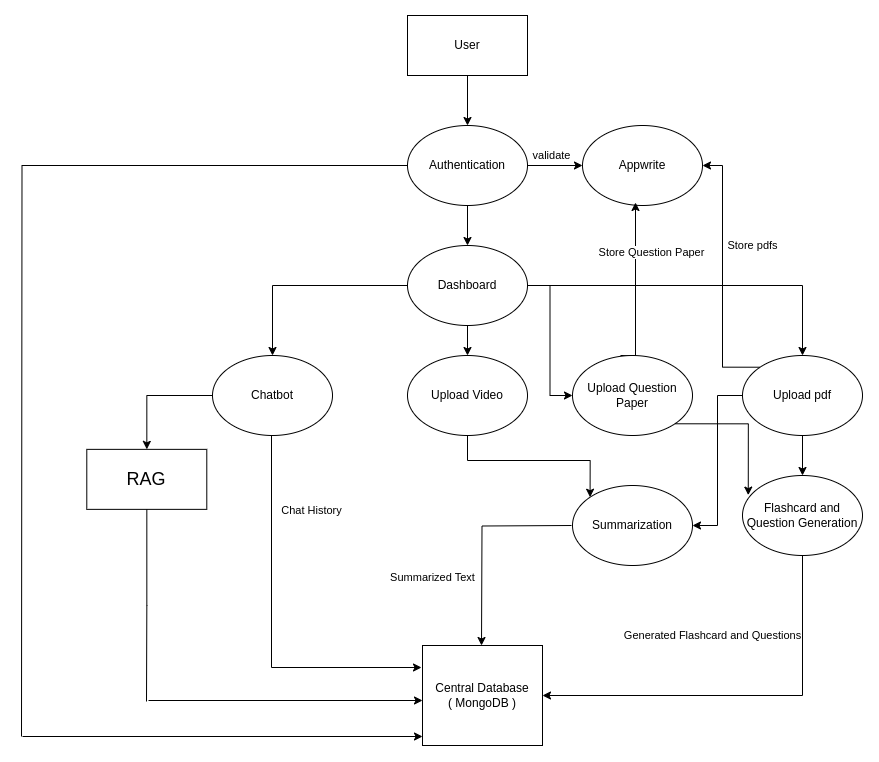

The diagram above was exported from draw.io. Its source (the exported page's mxGraphModel, read from the mxfile embedded in the PNG):
<mxGraphModel dx="1722" dy="725" grid="0" gridSize="10" guides="1" tooltips="1" connect="1" arrows="1" fold="1" page="0" pageScale="1" pageWidth="850" pageHeight="1100" math="0" shadow="0">
  <root>
    <mxCell id="0" />
    <mxCell id="1" parent="0" />
    <mxCell id="ljbLIjOA3Hn5WdUUWPWg-14" value="" style="edgeStyle=orthogonalEdgeStyle;rounded=0;orthogonalLoop=1;jettySize=auto;html=1;" parent="1" source="ljbLIjOA3Hn5WdUUWPWg-2" target="ljbLIjOA3Hn5WdUUWPWg-3" edge="1">
      <mxGeometry relative="1" as="geometry" />
    </mxCell>
    <mxCell id="ljbLIjOA3Hn5WdUUWPWg-2" value="User" style="rounded=0;whiteSpace=wrap;html=1;" parent="1" vertex="1">
      <mxGeometry x="365" y="30" width="120" height="60" as="geometry" />
    </mxCell>
    <mxCell id="ljbLIjOA3Hn5WdUUWPWg-15" value="" style="edgeStyle=orthogonalEdgeStyle;rounded=0;orthogonalLoop=1;jettySize=auto;html=1;" parent="1" source="ljbLIjOA3Hn5WdUUWPWg-3" target="ljbLIjOA3Hn5WdUUWPWg-5" edge="1">
      <mxGeometry relative="1" as="geometry" />
    </mxCell>
    <mxCell id="ljbLIjOA3Hn5WdUUWPWg-31" value="validate" style="edgeStyle=orthogonalEdgeStyle;rounded=0;orthogonalLoop=1;jettySize=auto;html=1;exitX=1;exitY=0.5;exitDx=0;exitDy=0;entryX=0;entryY=0.5;entryDx=0;entryDy=0;" parent="1" source="ljbLIjOA3Hn5WdUUWPWg-3" target="ljbLIjOA3Hn5WdUUWPWg-7" edge="1">
      <mxGeometry x="-0.0909" y="10" relative="1" as="geometry">
        <mxPoint x="-1" as="offset" />
      </mxGeometry>
    </mxCell>
    <mxCell id="ljbLIjOA3Hn5WdUUWPWg-50" style="edgeStyle=orthogonalEdgeStyle;rounded=0;orthogonalLoop=1;jettySize=auto;html=1;endArrow=none;startFill=0;strokeWidth=1;" parent="1" source="ljbLIjOA3Hn5WdUUWPWg-3" edge="1">
      <mxGeometry relative="1" as="geometry">
        <mxPoint x="-21" y="751" as="targetPoint" />
      </mxGeometry>
    </mxCell>
    <mxCell id="ljbLIjOA3Hn5WdUUWPWg-3" value="Authentication" style="ellipse;whiteSpace=wrap;html=1;" parent="1" vertex="1">
      <mxGeometry x="365" y="140" width="120" height="80" as="geometry" />
    </mxCell>
    <mxCell id="ljbLIjOA3Hn5WdUUWPWg-35" style="edgeStyle=orthogonalEdgeStyle;rounded=0;orthogonalLoop=1;jettySize=auto;html=1;exitX=0.5;exitY=1;exitDx=0;exitDy=0;entryX=0;entryY=0;entryDx=0;entryDy=0;" parent="1" source="ljbLIjOA3Hn5WdUUWPWg-4" target="ljbLIjOA3Hn5WdUUWPWg-10" edge="1">
      <mxGeometry relative="1" as="geometry" />
    </mxCell>
    <mxCell id="ljbLIjOA3Hn5WdUUWPWg-4" value="Upload Video" style="ellipse;whiteSpace=wrap;html=1;" parent="1" vertex="1">
      <mxGeometry x="365" y="370" width="120" height="80" as="geometry" />
    </mxCell>
    <mxCell id="ljbLIjOA3Hn5WdUUWPWg-16" value="" style="edgeStyle=orthogonalEdgeStyle;rounded=0;orthogonalLoop=1;jettySize=auto;html=1;" parent="1" source="ljbLIjOA3Hn5WdUUWPWg-5" target="ljbLIjOA3Hn5WdUUWPWg-4" edge="1">
      <mxGeometry relative="1" as="geometry" />
    </mxCell>
    <mxCell id="ljbLIjOA3Hn5WdUUWPWg-17" style="edgeStyle=orthogonalEdgeStyle;rounded=0;orthogonalLoop=1;jettySize=auto;html=1;entryX=0.5;entryY=0;entryDx=0;entryDy=0;" parent="1" source="ljbLIjOA3Hn5WdUUWPWg-5" target="ljbLIjOA3Hn5WdUUWPWg-6" edge="1">
      <mxGeometry relative="1" as="geometry" />
    </mxCell>
    <mxCell id="ljbLIjOA3Hn5WdUUWPWg-19" value="" style="edgeStyle=orthogonalEdgeStyle;rounded=0;orthogonalLoop=1;jettySize=auto;html=1;entryX=0.5;entryY=0;entryDx=0;entryDy=0;" parent="1" source="ljbLIjOA3Hn5WdUUWPWg-5" target="ljbLIjOA3Hn5WdUUWPWg-9" edge="1">
      <mxGeometry relative="1" as="geometry" />
    </mxCell>
    <mxCell id="ljbLIjOA3Hn5WdUUWPWg-37" style="edgeStyle=orthogonalEdgeStyle;rounded=0;orthogonalLoop=1;jettySize=auto;html=1;exitX=1;exitY=0.5;exitDx=0;exitDy=0;entryX=0;entryY=0.5;entryDx=0;entryDy=0;" parent="1" source="ljbLIjOA3Hn5WdUUWPWg-5" target="ljbLIjOA3Hn5WdUUWPWg-8" edge="1">
      <mxGeometry relative="1" as="geometry" />
    </mxCell>
    <mxCell id="ljbLIjOA3Hn5WdUUWPWg-5" value="Dashboard" style="ellipse;whiteSpace=wrap;html=1;" parent="1" vertex="1">
      <mxGeometry x="365" y="260" width="120" height="80" as="geometry" />
    </mxCell>
    <mxCell id="ljbLIjOA3Hn5WdUUWPWg-28" value="&lt;div&gt;Chat History&lt;/div&gt;&lt;div&gt;&lt;br&gt;&lt;/div&gt;" style="edgeStyle=orthogonalEdgeStyle;rounded=0;orthogonalLoop=1;jettySize=auto;html=1;exitX=0.5;exitY=1;exitDx=0;exitDy=0;jumpSize=6;" parent="1" edge="1">
      <mxGeometry x="-0.561" y="40" relative="1" as="geometry">
        <mxPoint as="offset" />
        <mxPoint x="229.00000000000023" y="449" as="sourcePoint" />
        <mxPoint x="379" y="682" as="targetPoint" />
        <Array as="points">
          <mxPoint x="229" y="682" />
          <mxPoint x="379" y="682" />
        </Array>
      </mxGeometry>
    </mxCell>
    <mxCell id="ljbLIjOA3Hn5WdUUWPWg-44" style="edgeStyle=orthogonalEdgeStyle;rounded=0;orthogonalLoop=1;jettySize=auto;html=1;" parent="1" source="ljbLIjOA3Hn5WdUUWPWg-6" target="ljbLIjOA3Hn5WdUUWPWg-45" edge="1">
      <mxGeometry relative="1" as="geometry">
        <mxPoint x="104.28571428571445" y="493.8571428571429" as="targetPoint" />
      </mxGeometry>
    </mxCell>
    <mxCell id="ljbLIjOA3Hn5WdUUWPWg-6" value="Chatbot" style="ellipse;whiteSpace=wrap;html=1;" parent="1" vertex="1">
      <mxGeometry x="170" y="370" width="120" height="80" as="geometry" />
    </mxCell>
    <mxCell id="ljbLIjOA3Hn5WdUUWPWg-7" value="Appwrite" style="ellipse;whiteSpace=wrap;html=1;" parent="1" vertex="1">
      <mxGeometry x="540" y="140" width="120" height="80" as="geometry" />
    </mxCell>
    <mxCell id="ljbLIjOA3Hn5WdUUWPWg-38" value="Store Question Paper" style="edgeStyle=orthogonalEdgeStyle;rounded=0;orthogonalLoop=1;jettySize=auto;html=1;exitX=0.5;exitY=0;exitDx=0;exitDy=0;" parent="1" edge="1">
      <mxGeometry x="0.4048" y="-16" relative="1" as="geometry">
        <mxPoint as="offset" />
        <mxPoint x="578" y="370" as="sourcePoint" />
        <mxPoint x="593" y="217" as="targetPoint" />
        <Array as="points">
          <mxPoint x="593" y="370" />
        </Array>
      </mxGeometry>
    </mxCell>
    <mxCell id="ljbLIjOA3Hn5WdUUWPWg-8" value="Upload Question Paper" style="ellipse;whiteSpace=wrap;html=1;" parent="1" vertex="1">
      <mxGeometry x="530" y="370" width="120" height="80" as="geometry" />
    </mxCell>
    <mxCell id="ljbLIjOA3Hn5WdUUWPWg-21" value="" style="edgeStyle=orthogonalEdgeStyle;rounded=0;orthogonalLoop=1;jettySize=auto;html=1;" parent="1" source="ljbLIjOA3Hn5WdUUWPWg-9" target="ljbLIjOA3Hn5WdUUWPWg-11" edge="1">
      <mxGeometry relative="1" as="geometry" />
    </mxCell>
    <mxCell id="ljbLIjOA3Hn5WdUUWPWg-24" style="edgeStyle=orthogonalEdgeStyle;rounded=0;orthogonalLoop=1;jettySize=auto;html=1;exitX=0;exitY=0.5;exitDx=0;exitDy=0;entryX=1;entryY=0.5;entryDx=0;entryDy=0;" parent="1" source="ljbLIjOA3Hn5WdUUWPWg-9" target="ljbLIjOA3Hn5WdUUWPWg-10" edge="1">
      <mxGeometry relative="1" as="geometry" />
    </mxCell>
    <mxCell id="ljbLIjOA3Hn5WdUUWPWg-36" value="Store pdfs" style="edgeStyle=orthogonalEdgeStyle;rounded=0;orthogonalLoop=1;jettySize=auto;html=1;exitX=0;exitY=0;exitDx=0;exitDy=0;entryX=1;entryY=0.5;entryDx=0;entryDy=0;" parent="1" source="ljbLIjOA3Hn5WdUUWPWg-9" target="ljbLIjOA3Hn5WdUUWPWg-7" edge="1">
      <mxGeometry x="0.2287" y="-30" relative="1" as="geometry">
        <mxPoint y="1" as="offset" />
      </mxGeometry>
    </mxCell>
    <mxCell id="ljbLIjOA3Hn5WdUUWPWg-9" value="Upload pdf" style="ellipse;whiteSpace=wrap;html=1;" parent="1" vertex="1">
      <mxGeometry x="700" y="370" width="120" height="80" as="geometry" />
    </mxCell>
    <mxCell id="ljbLIjOA3Hn5WdUUWPWg-26" value="Summarized Text" style="edgeStyle=orthogonalEdgeStyle;rounded=0;orthogonalLoop=1;jettySize=auto;html=1;entryX=0.5;entryY=0;entryDx=0;entryDy=0;movable=1;resizable=1;rotatable=1;deletable=1;editable=1;locked=0;connectable=1;" parent="1" edge="1">
      <mxGeometry x="0.3318" y="-49" relative="1" as="geometry">
        <mxPoint x="529" y="540" as="sourcePoint" />
        <mxPoint x="439" y="660" as="targetPoint" />
        <mxPoint y="1" as="offset" />
      </mxGeometry>
    </mxCell>
    <mxCell id="ljbLIjOA3Hn5WdUUWPWg-10" value="Summarization" style="ellipse;whiteSpace=wrap;html=1;" parent="1" vertex="1">
      <mxGeometry x="530" y="500" width="120" height="80" as="geometry" />
    </mxCell>
    <mxCell id="ljbLIjOA3Hn5WdUUWPWg-27" value="Generated Flashcard and Questions" style="edgeStyle=orthogonalEdgeStyle;rounded=0;orthogonalLoop=1;jettySize=auto;html=1;exitX=0.5;exitY=1;exitDx=0;exitDy=0;entryX=1;entryY=0.5;entryDx=0;entryDy=0;" parent="1" source="ljbLIjOA3Hn5WdUUWPWg-11" target="ljbLIjOA3Hn5WdUUWPWg-13" edge="1">
      <mxGeometry x="0.15" y="-60" relative="1" as="geometry">
        <mxPoint as="offset" />
      </mxGeometry>
    </mxCell>
    <mxCell id="ljbLIjOA3Hn5WdUUWPWg-11" value="Flashcard and Question Generation" style="ellipse;whiteSpace=wrap;html=1;" parent="1" vertex="1">
      <mxGeometry x="700" y="490" width="120" height="80" as="geometry" />
    </mxCell>
    <mxCell id="ljbLIjOA3Hn5WdUUWPWg-13" value="&lt;div&gt;Central Database&lt;/div&gt;&lt;div&gt;( MongoDB )&lt;/div&gt;" style="rounded=0;whiteSpace=wrap;html=1;" parent="1" vertex="1">
      <mxGeometry x="380" y="660" width="120" height="100" as="geometry" />
    </mxCell>
    <mxCell id="ljbLIjOA3Hn5WdUUWPWg-25" style="edgeStyle=orthogonalEdgeStyle;rounded=0;orthogonalLoop=1;jettySize=auto;html=1;exitX=1;exitY=1;exitDx=0;exitDy=0;entryX=0.048;entryY=0.245;entryDx=0;entryDy=0;entryPerimeter=0;" parent="1" source="ljbLIjOA3Hn5WdUUWPWg-8" target="ljbLIjOA3Hn5WdUUWPWg-11" edge="1">
      <mxGeometry relative="1" as="geometry" />
    </mxCell>
    <mxCell id="ljbLIjOA3Hn5WdUUWPWg-46" style="edgeStyle=orthogonalEdgeStyle;rounded=0;orthogonalLoop=1;jettySize=auto;html=1;endArrow=none;startFill=0;" parent="1" source="ljbLIjOA3Hn5WdUUWPWg-45" edge="1">
      <mxGeometry relative="1" as="geometry">
        <mxPoint x="104" y="716" as="targetPoint" />
      </mxGeometry>
    </mxCell>
    <mxCell id="ljbLIjOA3Hn5WdUUWPWg-45" value="&lt;font style=&quot;font-size: 18px;&quot;&gt;RAG&lt;/font&gt;" style="rounded=0;whiteSpace=wrap;html=1;" parent="1" vertex="1">
      <mxGeometry x="44.28571428571445" y="463.8571428571429" width="120" height="60" as="geometry" />
    </mxCell>
    <mxCell id="ljbLIjOA3Hn5WdUUWPWg-55" value="" style="endArrow=classic;html=1;rounded=0;entryX=0;entryY=1;entryDx=0;entryDy=0;" parent="1" edge="1">
      <mxGeometry width="50" height="50" relative="1" as="geometry">
        <mxPoint x="-20" y="751" as="sourcePoint" />
        <mxPoint x="380" y="751" as="targetPoint" />
      </mxGeometry>
    </mxCell>
    <mxCell id="ljbLIjOA3Hn5WdUUWPWg-54" value="" style="endArrow=classic;html=1;rounded=0;entryX=0;entryY=0.75;entryDx=0;entryDy=0;align=center;" parent="1" edge="1">
      <mxGeometry width="50" height="50" relative="1" as="geometry">
        <mxPoint x="106" y="715" as="sourcePoint" />
        <mxPoint x="380" y="715" as="targetPoint" />
      </mxGeometry>
    </mxCell>
  </root>
</mxGraphModel>